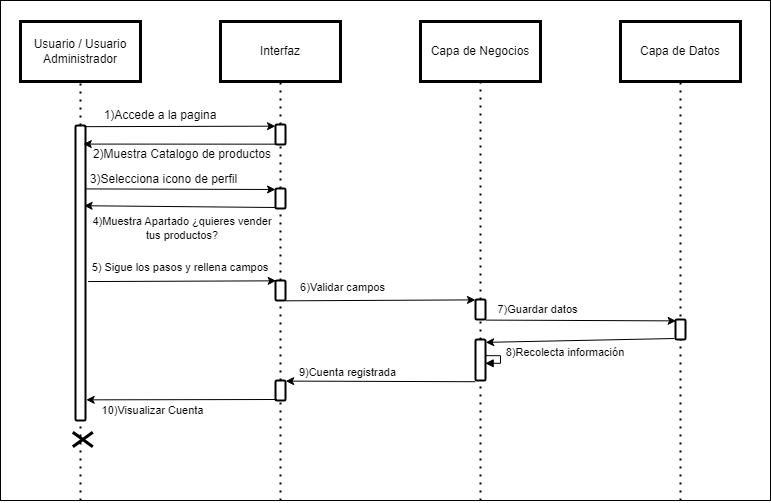

The diagram above was exported from draw.io. Its source (the exported page's mxGraphModel, read from the mxfile embedded in the PNG):
<mxGraphModel dx="1073" dy="621" grid="1" gridSize="10" guides="1" tooltips="1" connect="1" arrows="1" fold="1" page="1" pageScale="1" pageWidth="827" pageHeight="1169" math="0" shadow="0">
  <root>
    <mxCell id="0" />
    <mxCell id="1" parent="0" />
    <mxCell id="MtECXt9VCmBViVZtn6dK-91" value="" style="rounded=0;whiteSpace=wrap;html=1;" parent="1" vertex="1">
      <mxGeometry x="20" y="20" width="770" height="500" as="geometry" />
    </mxCell>
    <mxCell id="MtECXt9VCmBViVZtn6dK-2" value="Usuario / Usuario Administrador" style="rounded=0;whiteSpace=wrap;html=1;shadow=0;strokeColor=#000000;fillColor=#FFFFFF;glass=0;gradientColor=none;fillStyle=auto;strokeWidth=3;" parent="1" vertex="1">
      <mxGeometry x="40" y="41" width="120" height="60" as="geometry" />
    </mxCell>
    <mxCell id="MtECXt9VCmBViVZtn6dK-3" value="Interfaz" style="rounded=0;whiteSpace=wrap;html=1;shadow=0;strokeColor=#000000;fillColor=#FFFFFF;glass=0;gradientColor=none;fillStyle=auto;strokeWidth=3;" parent="1" vertex="1">
      <mxGeometry x="240" y="41" width="120" height="60" as="geometry" />
    </mxCell>
    <mxCell id="MtECXt9VCmBViVZtn6dK-4" value="Capa de Negocios" style="rounded=0;whiteSpace=wrap;html=1;shadow=0;strokeColor=#000000;fillColor=#FFFFFF;glass=0;gradientColor=none;fillStyle=auto;strokeWidth=3;" parent="1" vertex="1">
      <mxGeometry x="440" y="41" width="120" height="60" as="geometry" />
    </mxCell>
    <mxCell id="MtECXt9VCmBViVZtn6dK-5" value="Capa de Datos" style="rounded=0;whiteSpace=wrap;html=1;shadow=0;strokeColor=#000000;fillColor=#FFFFFF;glass=0;gradientColor=none;fillStyle=auto;strokeWidth=3;" parent="1" vertex="1">
      <mxGeometry x="640" y="41" width="120" height="60" as="geometry" />
    </mxCell>
    <mxCell id="MtECXt9VCmBViVZtn6dK-48" value="" style="endArrow=none;dashed=1;html=1;dashPattern=1 3;strokeWidth=2;rounded=0;entryX=0.5;entryY=1;entryDx=0;entryDy=0;startArrow=none;" parent="1" source="MtECXt9VCmBViVZtn6dK-52" target="MtECXt9VCmBViVZtn6dK-2" edge="1">
      <mxGeometry width="50" height="50" relative="1" as="geometry">
        <mxPoint x="100" y="720" as="sourcePoint" />
        <mxPoint x="238.33000000000004" y="150" as="targetPoint" />
      </mxGeometry>
    </mxCell>
    <mxCell id="MtECXt9VCmBViVZtn6dK-49" value="" style="endArrow=none;dashed=1;html=1;dashPattern=1 3;strokeWidth=2;rounded=0;entryX=0.5;entryY=1;entryDx=0;entryDy=0;startArrow=none;" parent="1" source="MtECXt9VCmBViVZtn6dK-55" target="MtECXt9VCmBViVZtn6dK-3" edge="1">
      <mxGeometry width="50" height="50" relative="1" as="geometry">
        <mxPoint x="300" y="720" as="sourcePoint" />
        <mxPoint x="370" y="183" as="targetPoint" />
      </mxGeometry>
    </mxCell>
    <mxCell id="MtECXt9VCmBViVZtn6dK-50" value="" style="endArrow=none;dashed=1;html=1;dashPattern=1 3;strokeWidth=2;rounded=0;entryX=0.5;entryY=1;entryDx=0;entryDy=0;startArrow=none;" parent="1" source="MtECXt9VCmBViVZtn6dK-72" target="MtECXt9VCmBViVZtn6dK-4" edge="1">
      <mxGeometry width="50" height="50" relative="1" as="geometry">
        <mxPoint x="500" y="720" as="sourcePoint" />
        <mxPoint x="1257" y="31" as="targetPoint" />
      </mxGeometry>
    </mxCell>
    <mxCell id="MtECXt9VCmBViVZtn6dK-51" value="" style="endArrow=none;dashed=1;html=1;dashPattern=1 3;strokeWidth=2;rounded=0;entryX=0.5;entryY=1;entryDx=0;entryDy=0;startArrow=none;" parent="1" target="MtECXt9VCmBViVZtn6dK-5" edge="1">
      <mxGeometry width="50" height="50" relative="1" as="geometry">
        <mxPoint x="700" y="520" as="sourcePoint" />
        <mxPoint x="1267" y="41" as="targetPoint" />
      </mxGeometry>
    </mxCell>
    <mxCell id="MtECXt9VCmBViVZtn6dK-53" value="" style="endArrow=none;dashed=1;html=1;dashPattern=1 3;strokeWidth=2;rounded=0;entryX=0.5;entryY=1;entryDx=0;entryDy=0;startArrow=none;" parent="1" target="MtECXt9VCmBViVZtn6dK-52" edge="1">
      <mxGeometry width="50" height="50" relative="1" as="geometry">
        <mxPoint x="100" y="520" as="sourcePoint" />
        <mxPoint x="100" y="101" as="targetPoint" />
      </mxGeometry>
    </mxCell>
    <mxCell id="MtECXt9VCmBViVZtn6dK-52" value="" style="html=1;points=[];perimeter=orthogonalPerimeter;rounded=1;shadow=0;glass=0;fillStyle=auto;strokeColor=#000000;strokeWidth=2;fillColor=#FFFFFF;gradientColor=none;sketch=0;" parent="1" vertex="1">
      <mxGeometry x="95" y="145" width="10" height="295" as="geometry" />
    </mxCell>
    <mxCell id="MtECXt9VCmBViVZtn6dK-56" value="" style="endArrow=none;dashed=1;html=1;dashPattern=1 3;strokeWidth=2;rounded=0;entryX=0.5;entryY=1;entryDx=0;entryDy=0;startArrow=none;" parent="1" source="MtECXt9VCmBViVZtn6dK-61" target="MtECXt9VCmBViVZtn6dK-55" edge="1">
      <mxGeometry width="50" height="50" relative="1" as="geometry">
        <mxPoint x="300" y="720" as="sourcePoint" />
        <mxPoint x="300" y="101" as="targetPoint" />
      </mxGeometry>
    </mxCell>
    <mxCell id="MtECXt9VCmBViVZtn6dK-55" value="" style="html=1;points=[];perimeter=orthogonalPerimeter;rounded=1;shadow=0;glass=0;fillStyle=auto;strokeColor=#000000;strokeWidth=2;fillColor=#FFFFFF;gradientColor=none;sketch=0;" parent="1" vertex="1">
      <mxGeometry x="295" y="144" width="10" height="20" as="geometry" />
    </mxCell>
    <mxCell id="MtECXt9VCmBViVZtn6dK-57" value="" style="endArrow=classic;html=1;rounded=0;exitX=0.867;exitY=0.004;exitDx=0;exitDy=0;exitPerimeter=0;entryX=0;entryY=0.083;entryDx=0;entryDy=0;entryPerimeter=0;" parent="1" source="MtECXt9VCmBViVZtn6dK-52" target="MtECXt9VCmBViVZtn6dK-55" edge="1">
      <mxGeometry width="50" height="50" relative="1" as="geometry">
        <mxPoint x="210" y="270" as="sourcePoint" />
        <mxPoint x="260" y="220" as="targetPoint" />
      </mxGeometry>
    </mxCell>
    <mxCell id="MtECXt9VCmBViVZtn6dK-58" value="1)Accede a la pagina" style="text;html=1;align=center;verticalAlign=middle;whiteSpace=wrap;rounded=0;" parent="1" vertex="1">
      <mxGeometry x="120" y="125" width="120" height="19" as="geometry" />
    </mxCell>
    <mxCell id="MtECXt9VCmBViVZtn6dK-59" value="" style="endArrow=classic;html=1;rounded=0;exitX=0;exitY=0.983;exitDx=0;exitDy=0;exitPerimeter=0;entryX=0.78;entryY=0.063;entryDx=0;entryDy=0;entryPerimeter=0;" parent="1" source="MtECXt9VCmBViVZtn6dK-55" target="MtECXt9VCmBViVZtn6dK-52" edge="1">
      <mxGeometry width="50" height="50" relative="1" as="geometry">
        <mxPoint x="210" y="270" as="sourcePoint" />
        <mxPoint x="106" y="164" as="targetPoint" />
      </mxGeometry>
    </mxCell>
    <mxCell id="MtECXt9VCmBViVZtn6dK-60" value="2)Muestra Catalogo de productos" style="text;html=1;align=center;verticalAlign=middle;whiteSpace=wrap;rounded=0;" parent="1" vertex="1">
      <mxGeometry x="107" y="164" width="190" height="19" as="geometry" />
    </mxCell>
    <mxCell id="MtECXt9VCmBViVZtn6dK-62" value="" style="endArrow=none;dashed=1;html=1;dashPattern=1 3;strokeWidth=2;rounded=0;entryX=0.5;entryY=1;entryDx=0;entryDy=0;startArrow=none;" parent="1" source="MtECXt9VCmBViVZtn6dK-67" target="MtECXt9VCmBViVZtn6dK-61" edge="1">
      <mxGeometry width="50" height="50" relative="1" as="geometry">
        <mxPoint x="300" y="720" as="sourcePoint" />
        <mxPoint x="300" y="164" as="targetPoint" />
      </mxGeometry>
    </mxCell>
    <mxCell id="MtECXt9VCmBViVZtn6dK-61" value="" style="html=1;points=[];perimeter=orthogonalPerimeter;rounded=1;shadow=0;glass=0;fillStyle=auto;strokeColor=#000000;strokeWidth=2;fillColor=#FFFFFF;gradientColor=none;sketch=0;" parent="1" vertex="1">
      <mxGeometry x="295" y="208" width="10" height="20" as="geometry" />
    </mxCell>
    <mxCell id="MtECXt9VCmBViVZtn6dK-63" value="" style="endArrow=classic;html=1;rounded=0;entryX=0;entryY=0.05;entryDx=0;entryDy=0;entryPerimeter=0;exitX=0.94;exitY=0.215;exitDx=0;exitDy=0;exitPerimeter=0;" parent="1" source="MtECXt9VCmBViVZtn6dK-52" target="MtECXt9VCmBViVZtn6dK-61" edge="1">
      <mxGeometry width="50" height="50" relative="1" as="geometry">
        <mxPoint x="210" y="270" as="sourcePoint" />
        <mxPoint x="260" y="220" as="targetPoint" />
      </mxGeometry>
    </mxCell>
    <mxCell id="MtECXt9VCmBViVZtn6dK-64" value="3)Selecciona icono de perfil" style="text;html=1;align=center;verticalAlign=middle;whiteSpace=wrap;rounded=0;" parent="1" vertex="1">
      <mxGeometry x="107" y="189" width="153" height="19" as="geometry" />
    </mxCell>
    <mxCell id="MtECXt9VCmBViVZtn6dK-65" value="" style="endArrow=classic;html=1;rounded=0;exitX=0.067;exitY=0.95;exitDx=0;exitDy=0;exitPerimeter=0;entryX=0.86;entryY=0.272;entryDx=0;entryDy=0;entryPerimeter=0;" parent="1" source="MtECXt9VCmBViVZtn6dK-61" target="MtECXt9VCmBViVZtn6dK-52" edge="1">
      <mxGeometry width="50" height="50" relative="1" as="geometry">
        <mxPoint x="210" y="270" as="sourcePoint" />
        <mxPoint x="260" y="220" as="targetPoint" />
      </mxGeometry>
    </mxCell>
    <mxCell id="MtECXt9VCmBViVZtn6dK-66" value="4)&lt;font face=&quot;Helvetica&quot;&gt;Muestra Apartado&amp;nbsp;&lt;span id=&quot;docs-internal-guid-4913d633-7fff-4819-b9a8-36a94e4403fe&quot; style=&quot;font-size: 11px;&quot;&gt;&lt;span style=&quot;font-size: 11px; background-color: transparent; font-variant-numeric: normal; font-variant-east-asian: normal; font-variant-alternates: normal; font-variant-position: normal; vertical-align: baseline; white-space-collapse: preserve;&quot;&gt;¿quieres vender tus productos?&lt;/span&gt;&lt;/span&gt;&lt;/font&gt;" style="text;html=1;align=center;verticalAlign=middle;whiteSpace=wrap;rounded=0;fontSize=11;" parent="1" vertex="1">
      <mxGeometry x="107" y="231.5" width="190" height="33.5" as="geometry" />
    </mxCell>
    <mxCell id="MtECXt9VCmBViVZtn6dK-68" value="" style="endArrow=none;dashed=1;html=1;dashPattern=1 3;strokeWidth=2;rounded=0;entryX=0.5;entryY=1;entryDx=0;entryDy=0;startArrow=none;" parent="1" source="MtECXt9VCmBViVZtn6dK-82" target="MtECXt9VCmBViVZtn6dK-67" edge="1">
      <mxGeometry width="50" height="50" relative="1" as="geometry">
        <mxPoint x="300" y="720" as="sourcePoint" />
        <mxPoint x="300" y="228" as="targetPoint" />
      </mxGeometry>
    </mxCell>
    <mxCell id="MtECXt9VCmBViVZtn6dK-67" value="" style="html=1;points=[];perimeter=orthogonalPerimeter;rounded=1;shadow=0;glass=0;fillStyle=auto;strokeColor=#000000;strokeWidth=2;fillColor=#FFFFFF;gradientColor=none;sketch=0;" parent="1" vertex="1">
      <mxGeometry x="295" y="300" width="10" height="20" as="geometry" />
    </mxCell>
    <mxCell id="MtECXt9VCmBViVZtn6dK-69" value="" style="endArrow=classic;html=1;rounded=0;entryX=0.067;entryY=0.017;entryDx=0;entryDy=0;entryPerimeter=0;exitX=1.26;exitY=0.529;exitDx=0;exitDy=0;exitPerimeter=0;" parent="1" source="MtECXt9VCmBViVZtn6dK-52" target="MtECXt9VCmBViVZtn6dK-67" edge="1">
      <mxGeometry width="50" height="50" relative="1" as="geometry">
        <mxPoint x="210" y="340" as="sourcePoint" />
        <mxPoint x="260" y="290" as="targetPoint" />
      </mxGeometry>
    </mxCell>
    <mxCell id="MtECXt9VCmBViVZtn6dK-70" value="5) Sigue los pasos y rellena campos" style="text;html=1;align=center;verticalAlign=middle;whiteSpace=wrap;rounded=0;fontSize=11;" parent="1" vertex="1">
      <mxGeometry x="105" y="277" width="190" height="20" as="geometry" />
    </mxCell>
    <mxCell id="MtECXt9VCmBViVZtn6dK-71" value="" style="endArrow=classic;html=1;rounded=0;exitX=1;exitY=1.017;exitDx=0;exitDy=0;exitPerimeter=0;entryX=-0.003;entryY=0.019;entryDx=0;entryDy=0;entryPerimeter=0;" parent="1" source="MtECXt9VCmBViVZtn6dK-67" target="MtECXt9VCmBViVZtn6dK-72" edge="1">
      <mxGeometry width="50" height="50" relative="1" as="geometry">
        <mxPoint x="410" y="340" as="sourcePoint" />
        <mxPoint x="490" y="320" as="targetPoint" />
      </mxGeometry>
    </mxCell>
    <mxCell id="MtECXt9VCmBViVZtn6dK-73" value="" style="endArrow=none;dashed=1;html=1;dashPattern=1 3;strokeWidth=2;rounded=0;entryX=0.5;entryY=1;entryDx=0;entryDy=0;startArrow=none;" parent="1" source="MtECXt9VCmBViVZtn6dK-78" target="MtECXt9VCmBViVZtn6dK-72" edge="1">
      <mxGeometry width="50" height="50" relative="1" as="geometry">
        <mxPoint x="500" y="720" as="sourcePoint" />
        <mxPoint x="500" y="101" as="targetPoint" />
      </mxGeometry>
    </mxCell>
    <mxCell id="MtECXt9VCmBViVZtn6dK-72" value="" style="html=1;points=[];perimeter=orthogonalPerimeter;rounded=1;shadow=0;glass=0;fillStyle=auto;strokeColor=#000000;strokeWidth=2;fillColor=#FFFFFF;gradientColor=none;sketch=0;" parent="1" vertex="1">
      <mxGeometry x="495" y="319" width="10" height="20" as="geometry" />
    </mxCell>
    <mxCell id="MtECXt9VCmBViVZtn6dK-74" value="6)Validar campos" style="text;html=1;align=center;verticalAlign=middle;whiteSpace=wrap;rounded=0;fontSize=11;" parent="1" vertex="1">
      <mxGeometry x="315" y="297" width="95" height="20" as="geometry" />
    </mxCell>
    <mxCell id="MtECXt9VCmBViVZtn6dK-75" value="" style="html=1;points=[];perimeter=orthogonalPerimeter;rounded=1;shadow=0;glass=0;fillStyle=auto;strokeColor=#000000;strokeWidth=2;fillColor=#FFFFFF;gradientColor=none;sketch=0;" parent="1" vertex="1">
      <mxGeometry x="695" y="339" width="10" height="20" as="geometry" />
    </mxCell>
    <mxCell id="MtECXt9VCmBViVZtn6dK-76" value="" style="endArrow=classic;html=1;rounded=0;exitX=1.02;exitY=1.03;exitDx=0;exitDy=0;exitPerimeter=0;entryX=0.06;entryY=0.07;entryDx=0;entryDy=0;entryPerimeter=0;" parent="1" source="MtECXt9VCmBViVZtn6dK-72" target="MtECXt9VCmBViVZtn6dK-75" edge="1">
      <mxGeometry width="50" height="50" relative="1" as="geometry">
        <mxPoint x="315" y="330" as="sourcePoint" />
        <mxPoint x="505" y="329" as="targetPoint" />
      </mxGeometry>
    </mxCell>
    <mxCell id="MtECXt9VCmBViVZtn6dK-77" value="7)Guardar datos" style="text;html=1;align=center;verticalAlign=middle;whiteSpace=wrap;rounded=0;fontSize=11;" parent="1" vertex="1">
      <mxGeometry x="510" y="319" width="95" height="20" as="geometry" />
    </mxCell>
    <mxCell id="MtECXt9VCmBViVZtn6dK-79" value="" style="endArrow=none;dashed=1;html=1;dashPattern=1 3;strokeWidth=2;rounded=0;entryX=0.5;entryY=1;entryDx=0;entryDy=0;startArrow=none;" parent="1" target="MtECXt9VCmBViVZtn6dK-78" edge="1">
      <mxGeometry width="50" height="50" relative="1" as="geometry">
        <mxPoint x="500" y="520" as="sourcePoint" />
        <mxPoint x="500" y="339" as="targetPoint" />
      </mxGeometry>
    </mxCell>
    <mxCell id="MtECXt9VCmBViVZtn6dK-78" value="" style="html=1;points=[];perimeter=orthogonalPerimeter;rounded=1;shadow=0;glass=0;fillStyle=auto;strokeColor=#000000;strokeWidth=2;fillColor=#FFFFFF;gradientColor=none;sketch=0;" parent="1" vertex="1">
      <mxGeometry x="495" y="359" width="10" height="41" as="geometry" />
    </mxCell>
    <mxCell id="MtECXt9VCmBViVZtn6dK-80" value="" style="endArrow=classic;html=1;rounded=0;exitX=-0.1;exitY=0.95;exitDx=0;exitDy=0;exitPerimeter=0;entryX=1.02;entryY=0.07;entryDx=0;entryDy=0;entryPerimeter=0;" parent="1" source="MtECXt9VCmBViVZtn6dK-75" target="MtECXt9VCmBViVZtn6dK-78" edge="1">
      <mxGeometry width="50" height="50" relative="1" as="geometry">
        <mxPoint x="430" y="340" as="sourcePoint" />
        <mxPoint x="480" y="290" as="targetPoint" />
      </mxGeometry>
    </mxCell>
    <mxCell id="MtECXt9VCmBViVZtn6dK-81" value="8)Recolecta información" style="text;html=1;align=center;verticalAlign=middle;whiteSpace=wrap;rounded=0;fontSize=11;" parent="1" vertex="1">
      <mxGeometry x="520" y="362" width="130" height="20" as="geometry" />
    </mxCell>
    <mxCell id="MtECXt9VCmBViVZtn6dK-83" value="" style="endArrow=none;dashed=1;html=1;dashPattern=1 3;strokeWidth=2;rounded=0;entryX=0.5;entryY=1;entryDx=0;entryDy=0;startArrow=none;" parent="1" target="MtECXt9VCmBViVZtn6dK-82" edge="1">
      <mxGeometry width="50" height="50" relative="1" as="geometry">
        <mxPoint x="300" y="520" as="sourcePoint" />
        <mxPoint x="300" y="320" as="targetPoint" />
      </mxGeometry>
    </mxCell>
    <mxCell id="MtECXt9VCmBViVZtn6dK-82" value="" style="html=1;points=[];perimeter=orthogonalPerimeter;rounded=1;shadow=0;glass=0;fillStyle=auto;strokeColor=#000000;strokeWidth=2;fillColor=#FFFFFF;gradientColor=none;sketch=0;" parent="1" vertex="1">
      <mxGeometry x="295" y="400" width="10" height="20" as="geometry" />
    </mxCell>
    <mxCell id="MtECXt9VCmBViVZtn6dK-84" value="" style="endArrow=classic;html=1;rounded=0;exitX=-0.02;exitY=1.03;exitDx=0;exitDy=0;exitPerimeter=0;entryX=1.02;entryY=0.03;entryDx=0;entryDy=0;entryPerimeter=0;" parent="1" source="MtECXt9VCmBViVZtn6dK-78" target="MtECXt9VCmBViVZtn6dK-82" edge="1">
      <mxGeometry width="50" height="50" relative="1" as="geometry">
        <mxPoint x="495" y="399" as="sourcePoint" />
        <mxPoint x="306" y="401" as="targetPoint" />
      </mxGeometry>
    </mxCell>
    <mxCell id="MtECXt9VCmBViVZtn6dK-85" value="9)Cuenta registrada" style="text;html=1;align=center;verticalAlign=middle;whiteSpace=wrap;rounded=0;fontSize=11;" parent="1" vertex="1">
      <mxGeometry x="315" y="382" width="105" height="20" as="geometry" />
    </mxCell>
    <mxCell id="MtECXt9VCmBViVZtn6dK-86" value="" style="endArrow=classic;html=1;rounded=0;exitX=0.14;exitY=0.95;exitDx=0;exitDy=0;exitPerimeter=0;entryX=1.067;entryY=0.93;entryDx=0;entryDy=0;entryPerimeter=0;" parent="1" source="MtECXt9VCmBViVZtn6dK-82" target="MtECXt9VCmBViVZtn6dK-52" edge="1">
      <mxGeometry width="50" height="50" relative="1" as="geometry">
        <mxPoint x="430" y="340" as="sourcePoint" />
        <mxPoint x="480" y="290" as="targetPoint" />
      </mxGeometry>
    </mxCell>
    <mxCell id="MtECXt9VCmBViVZtn6dK-87" value="10)Visualizar Cuenta" style="text;html=1;align=center;verticalAlign=middle;whiteSpace=wrap;rounded=0;fontSize=11;" parent="1" vertex="1">
      <mxGeometry x="120" y="420" width="105" height="20" as="geometry" />
    </mxCell>
    <mxCell id="MtECXt9VCmBViVZtn6dK-90" value="" style="shape=umlDestroy;whiteSpace=wrap;html=1;strokeWidth=3;rotation=90;" parent="1" vertex="1">
      <mxGeometry x="95" y="449" width="14.62" height="20" as="geometry" />
    </mxCell>
    <mxCell id="MtECXt9VCmBViVZtn6dK-92" value="" style="edgeStyle=orthogonalEdgeStyle;html=1;align=left;spacingLeft=2;endArrow=block;rounded=0;entryX=0.97;entryY=0.581;entryDx=0;entryDy=0;entryPerimeter=0;exitX=1.013;exitY=0.394;exitDx=0;exitDy=0;exitPerimeter=0;" parent="1" source="MtECXt9VCmBViVZtn6dK-78" target="MtECXt9VCmBViVZtn6dK-78" edge="1">
      <mxGeometry relative="1" as="geometry">
        <mxPoint x="510" y="375.99" as="sourcePoint" />
        <Array as="points">
          <mxPoint x="520" y="375" />
          <mxPoint x="520" y="383" />
        </Array>
        <mxPoint x="510" y="382.99" as="targetPoint" />
      </mxGeometry>
    </mxCell>
  </root>
</mxGraphModel>